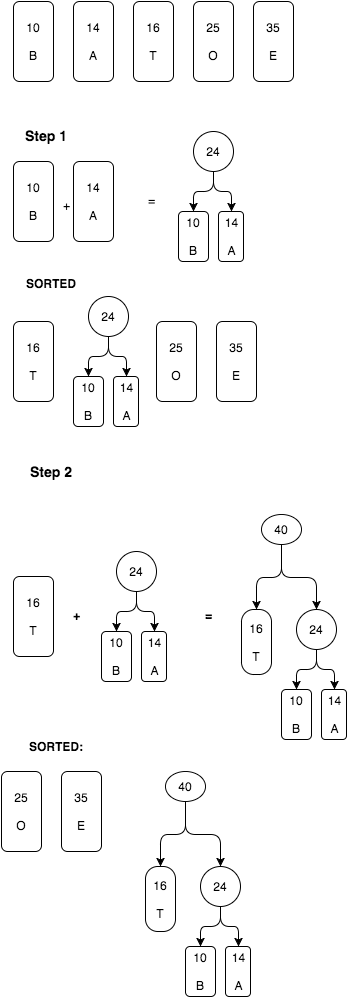

The diagram above was exported from draw.io. Its source (the exported page's mxGraphModel, read from the mxfile embedded in the PNG):
<mxGraphModel dx="946" dy="528" grid="1" gridSize="10" guides="1" tooltips="1" connect="1" arrows="1" fold="1" page="1" pageScale="1" pageWidth="850" pageHeight="1100" math="0" shadow="0">
  <root>
    <mxCell id="0" />
    <mxCell id="1" parent="0" />
    <mxCell id="4c67fabbb83201d1-1" value="10&lt;div&gt;&lt;br&gt;&lt;/div&gt;&lt;div&gt;B&lt;/div&gt;" style="rounded=1;whiteSpace=wrap;html=1;" vertex="1" parent="1">
      <mxGeometry x="50" y="60" width="40" height="80" as="geometry" />
    </mxCell>
    <mxCell id="4c67fabbb83201d1-2" value="14&lt;div&gt;&lt;br&gt;&lt;/div&gt;&lt;div&gt;A&lt;/div&gt;" style="rounded=1;whiteSpace=wrap;html=1;" vertex="1" parent="1">
      <mxGeometry x="110" y="60" width="40" height="80" as="geometry" />
    </mxCell>
    <mxCell id="4c67fabbb83201d1-3" value="16&lt;div&gt;&lt;br&gt;&lt;/div&gt;&lt;div&gt;T&lt;/div&gt;" style="rounded=1;whiteSpace=wrap;html=1;" vertex="1" parent="1">
      <mxGeometry x="170" y="60" width="40" height="80" as="geometry" />
    </mxCell>
    <mxCell id="4c67fabbb83201d1-4" value="&lt;div&gt;25&lt;/div&gt;&lt;div&gt;&lt;br&gt;&lt;/div&gt;&lt;div&gt;O&lt;/div&gt;" style="rounded=1;whiteSpace=wrap;html=1;" vertex="1" parent="1">
      <mxGeometry x="230" y="60" width="40" height="80" as="geometry" />
    </mxCell>
    <mxCell id="4c67fabbb83201d1-5" value="&lt;div&gt;35&lt;/div&gt;&lt;div&gt;&lt;br&gt;&lt;/div&gt;&lt;div&gt;E&lt;/div&gt;" style="rounded=1;whiteSpace=wrap;html=1;" vertex="1" parent="1">
      <mxGeometry x="290" y="60" width="40" height="80" as="geometry" />
    </mxCell>
    <mxCell id="4c67fabbb83201d1-6" value="&lt;b&gt;&lt;font style=&quot;font-size: 14px&quot;&gt;Step 1&lt;/font&gt;&lt;/b&gt;" style="text;html=1;resizable=0;points=[];autosize=1;align=left;verticalAlign=top;spacingTop=-4;" vertex="1" parent="1">
      <mxGeometry x="60" y="184" width="60" height="20" as="geometry" />
    </mxCell>
    <mxCell id="6e73831f01ef9c4c-5" value="10&lt;div&gt;&lt;br&gt;&lt;/div&gt;&lt;div&gt;B&lt;/div&gt;" style="rounded=1;whiteSpace=wrap;html=1;" vertex="1" parent="1">
      <mxGeometry x="50" y="220" width="40" height="80" as="geometry" />
    </mxCell>
    <mxCell id="6e73831f01ef9c4c-6" value="14&lt;div&gt;&lt;br&gt;&lt;/div&gt;&lt;div&gt;A&lt;/div&gt;" style="rounded=1;whiteSpace=wrap;html=1;" vertex="1" parent="1">
      <mxGeometry x="110" y="220" width="40" height="80" as="geometry" />
    </mxCell>
    <mxCell id="6e73831f01ef9c4c-7" value="=" style="text;html=1;resizable=0;points=[];autosize=1;align=left;verticalAlign=top;spacingTop=-4;" vertex="1" parent="1">
      <mxGeometry x="183" y="250" width="20" height="20" as="geometry" />
    </mxCell>
    <mxCell id="6e73831f01ef9c4c-10" value="" style="endArrow=classic;html=1;fontFamily=Helvetica;fontSize=11;fontColor=#000000;align=center;strokeColor=#000000;edgeStyle=orthogonalEdgeStyle;" edge="1" parent="1" source="6e73831f01ef9c4c-8" target="6e73831f01ef9c4c-9">
      <mxGeometry relative="1" as="geometry" />
    </mxCell>
    <mxCell id="6e73831f01ef9c4c-12" value="" style="endArrow=classic;html=1;fontFamily=Helvetica;fontSize=11;fontColor=#000000;align=center;strokeColor=#000000;edgeStyle=orthogonalEdgeStyle;" edge="1" parent="1" source="6e73831f01ef9c4c-8" target="6e73831f01ef9c4c-11">
      <mxGeometry relative="1" as="geometry" />
    </mxCell>
    <mxCell id="6e73831f01ef9c4c-8" value="24" style="ellipse;whiteSpace=wrap;html=1;" vertex="1" parent="1">
      <mxGeometry x="230" y="190" width="40" height="40" as="geometry" />
    </mxCell>
    <mxCell id="6e73831f01ef9c4c-11" value="14&lt;div&gt;&lt;br&gt;&lt;/div&gt;&lt;div&gt;A&lt;/div&gt;" style="rounded=1;whiteSpace=wrap;html=1;fontFamily=Helvetica;fontSize=12;fontColor=#000000;align=center;strokeColor=#000000;fillColor=#ffffff;" vertex="1" parent="1">
      <mxGeometry x="255" y="270" width="25" height="50" as="geometry" />
    </mxCell>
    <mxCell id="6e73831f01ef9c4c-9" value="10&lt;div&gt;&lt;br&gt;&lt;/div&gt;&lt;div&gt;B&lt;/div&gt;" style="rounded=1;whiteSpace=wrap;html=1;fontFamily=Helvetica;fontSize=12;fontColor=#000000;align=center;strokeColor=#000000;fillColor=#ffffff;" vertex="1" parent="1">
      <mxGeometry x="215" y="270" width="30" height="50" as="geometry" />
    </mxCell>
    <mxCell id="6e73831f01ef9c4c-18" value="16&lt;div&gt;&lt;br&gt;&lt;/div&gt;&lt;div&gt;T&lt;/div&gt;" style="rounded=1;whiteSpace=wrap;html=1;" vertex="1" parent="1">
      <mxGeometry x="50" y="380" width="40" height="80" as="geometry" />
    </mxCell>
    <mxCell id="6e73831f01ef9c4c-19" value="&lt;div&gt;25&lt;/div&gt;&lt;div&gt;&lt;br&gt;&lt;/div&gt;&lt;div&gt;O&lt;/div&gt;" style="rounded=1;whiteSpace=wrap;html=1;" vertex="1" parent="1">
      <mxGeometry x="193" y="380" width="40" height="80" as="geometry" />
    </mxCell>
    <mxCell id="6e73831f01ef9c4c-20" value="&lt;div&gt;35&lt;/div&gt;&lt;div&gt;&lt;br&gt;&lt;/div&gt;&lt;div&gt;E&lt;/div&gt;" style="rounded=1;whiteSpace=wrap;html=1;" vertex="1" parent="1">
      <mxGeometry x="253" y="380" width="40" height="80" as="geometry" />
    </mxCell>
    <mxCell id="6e73831f01ef9c4c-26" value="" style="endArrow=classic;html=1;fontFamily=Helvetica;fontSize=11;fontColor=#000000;align=center;strokeColor=#000000;edgeStyle=orthogonalEdgeStyle;" edge="1" source="6e73831f01ef9c4c-28" target="6e73831f01ef9c4c-30" parent="1">
      <mxGeometry x="125" y="395" as="geometry" />
    </mxCell>
    <mxCell id="6e73831f01ef9c4c-27" value="" style="endArrow=classic;html=1;fontFamily=Helvetica;fontSize=11;fontColor=#000000;align=center;strokeColor=#000000;edgeStyle=orthogonalEdgeStyle;" edge="1" source="6e73831f01ef9c4c-28" target="6e73831f01ef9c4c-29" parent="1">
      <mxGeometry x="145" y="395" as="geometry" />
    </mxCell>
    <mxCell id="6e73831f01ef9c4c-28" value="24" style="ellipse;whiteSpace=wrap;html=1;" vertex="1" parent="1">
      <mxGeometry x="125" y="355" width="40" height="40" as="geometry" />
    </mxCell>
    <mxCell id="6e73831f01ef9c4c-29" value="14&lt;div&gt;&lt;br&gt;&lt;/div&gt;&lt;div&gt;A&lt;/div&gt;" style="rounded=1;whiteSpace=wrap;html=1;fontFamily=Helvetica;fontSize=12;fontColor=#000000;align=center;strokeColor=#000000;fillColor=#ffffff;" vertex="1" parent="1">
      <mxGeometry x="150" y="435" width="25" height="50" as="geometry" />
    </mxCell>
    <mxCell id="6e73831f01ef9c4c-30" value="10&lt;div&gt;&lt;br&gt;&lt;/div&gt;&lt;div&gt;B&lt;/div&gt;" style="rounded=1;whiteSpace=wrap;html=1;fontFamily=Helvetica;fontSize=12;fontColor=#000000;align=center;strokeColor=#000000;fillColor=#ffffff;" vertex="1" parent="1">
      <mxGeometry x="110" y="435" width="30" height="50" as="geometry" />
    </mxCell>
    <mxCell id="6e73831f01ef9c4c-31" value="&lt;b&gt;&lt;font style=&quot;font-size: 14px&quot;&gt;Step 2&lt;/font&gt;&lt;/b&gt;" style="text;html=1;resizable=0;points=[];autosize=1;align=left;verticalAlign=top;spacingTop=-4;" vertex="1" parent="1">
      <mxGeometry x="65" y="520" width="60" height="20" as="geometry" />
    </mxCell>
    <mxCell id="6e73831f01ef9c4c-32" value="16&lt;div&gt;&lt;br&gt;&lt;/div&gt;&lt;div&gt;T&lt;/div&gt;" style="rounded=1;whiteSpace=wrap;html=1;" vertex="1" parent="1">
      <mxGeometry x="50" y="635" width="40" height="80" as="geometry" />
    </mxCell>
    <mxCell id="6e73831f01ef9c4c-33" value="" style="endArrow=classic;html=1;fontFamily=Helvetica;fontSize=11;fontColor=#000000;align=center;strokeColor=#000000;edgeStyle=orthogonalEdgeStyle;" edge="1" source="6e73831f01ef9c4c-35" target="6e73831f01ef9c4c-37" parent="1">
      <mxGeometry x="333" y="708" as="geometry" />
    </mxCell>
    <mxCell id="6e73831f01ef9c4c-34" value="" style="endArrow=classic;html=1;fontFamily=Helvetica;fontSize=11;fontColor=#000000;align=center;strokeColor=#000000;edgeStyle=orthogonalEdgeStyle;" edge="1" source="6e73831f01ef9c4c-35" target="6e73831f01ef9c4c-36" parent="1">
      <mxGeometry x="353" y="708" as="geometry" />
    </mxCell>
    <mxCell id="6e73831f01ef9c4c-35" value="24" style="ellipse;whiteSpace=wrap;html=1;" vertex="1" parent="1">
      <mxGeometry x="333" y="668" width="40" height="40" as="geometry" />
    </mxCell>
    <mxCell id="6e73831f01ef9c4c-36" value="14&lt;div&gt;&lt;br&gt;&lt;/div&gt;&lt;div&gt;A&lt;/div&gt;" style="rounded=1;whiteSpace=wrap;html=1;fontFamily=Helvetica;fontSize=12;fontColor=#000000;align=center;strokeColor=#000000;fillColor=#ffffff;" vertex="1" parent="1">
      <mxGeometry x="358" y="748" width="25" height="50" as="geometry" />
    </mxCell>
    <mxCell id="6e73831f01ef9c4c-37" value="10&lt;div&gt;&lt;br&gt;&lt;/div&gt;&lt;div&gt;B&lt;/div&gt;" style="rounded=1;whiteSpace=wrap;html=1;fontFamily=Helvetica;fontSize=12;fontColor=#000000;align=center;strokeColor=#000000;fillColor=#ffffff;" vertex="1" parent="1">
      <mxGeometry x="318" y="748" width="30" height="50" as="geometry" />
    </mxCell>
    <mxCell id="6e73831f01ef9c4c-38" value="+" style="text;html=1;resizable=0;points=[];autosize=1;align=left;verticalAlign=top;spacingTop=-4;" vertex="1" parent="1">
      <mxGeometry x="98" y="255" width="20" height="20" as="geometry" />
    </mxCell>
    <mxCell id="6e73831f01ef9c4c-39" value="&lt;b&gt;+&lt;/b&gt;" style="text;html=1;resizable=0;points=[];autosize=1;align=left;verticalAlign=top;spacingTop=-4;" vertex="1" parent="1">
      <mxGeometry x="108" y="665" width="20" height="20" as="geometry" />
    </mxCell>
    <mxCell id="6e73831f01ef9c4c-40" value="&lt;b&gt;=&lt;/b&gt;" style="text;html=1;resizable=0;points=[];autosize=1;align=left;verticalAlign=top;spacingTop=-4;" vertex="1" parent="1">
      <mxGeometry x="240" y="665" width="20" height="20" as="geometry" />
    </mxCell>
    <mxCell id="6e73831f01ef9c4c-43" value="" style="endArrow=classic;html=1;fontFamily=Helvetica;fontSize=11;fontColor=#000000;align=center;strokeColor=#000000;edgeStyle=orthogonalEdgeStyle;" edge="1" parent="1" source="6e73831f01ef9c4c-41" target="6e73831f01ef9c4c-42">
      <mxGeometry relative="1" as="geometry" />
    </mxCell>
    <mxCell id="6e73831f01ef9c4c-45" value="" style="endArrow=classic;html=1;fontFamily=Helvetica;fontSize=11;fontColor=#000000;align=center;strokeColor=#000000;edgeStyle=orthogonalEdgeStyle;entryX=0.5;entryY=0;" edge="1" parent="1" source="6e73831f01ef9c4c-41" target="6e73831f01ef9c4c-35">
      <mxGeometry relative="1" as="geometry">
        <mxPoint x="358" y="676" as="targetPoint" />
        <Array as="points">
          <mxPoint x="318" y="636" />
          <mxPoint x="353" y="636" />
        </Array>
      </mxGeometry>
    </mxCell>
    <mxCell id="6e73831f01ef9c4c-41" value="40" style="ellipse;whiteSpace=wrap;html=1;" vertex="1" parent="1">
      <mxGeometry x="298" y="573" width="40" height="30" as="geometry" />
    </mxCell>
    <mxCell id="6e73831f01ef9c4c-42" value="16&lt;div&gt;&lt;br&gt;&lt;/div&gt;&lt;div&gt;T&lt;/div&gt;" style="rounded=1;whiteSpace=wrap;html=1;fontFamily=Helvetica;fontSize=12;fontColor=#000000;align=center;strokeColor=#000000;fillColor=#ffffff;arcSize=41;" vertex="1" parent="1">
      <mxGeometry x="278" y="668" width="30" height="65" as="geometry" />
    </mxCell>
    <mxCell id="6e73831f01ef9c4c-47" value="" style="endArrow=classic;html=1;fontFamily=Helvetica;fontSize=11;fontColor=#000000;align=center;strokeColor=#000000;edgeStyle=orthogonalEdgeStyle;" edge="1" source="6e73831f01ef9c4c-49" target="6e73831f01ef9c4c-51" parent="1">
      <mxGeometry x="153" y="650" as="geometry" />
    </mxCell>
    <mxCell id="6e73831f01ef9c4c-48" value="" style="endArrow=classic;html=1;fontFamily=Helvetica;fontSize=11;fontColor=#000000;align=center;strokeColor=#000000;edgeStyle=orthogonalEdgeStyle;" edge="1" source="6e73831f01ef9c4c-49" target="6e73831f01ef9c4c-50" parent="1">
      <mxGeometry x="173" y="650" as="geometry" />
    </mxCell>
    <mxCell id="6e73831f01ef9c4c-49" value="24" style="ellipse;whiteSpace=wrap;html=1;" vertex="1" parent="1">
      <mxGeometry x="153" y="610" width="40" height="40" as="geometry" />
    </mxCell>
    <mxCell id="6e73831f01ef9c4c-50" value="14&lt;div&gt;&lt;br&gt;&lt;/div&gt;&lt;div&gt;A&lt;/div&gt;" style="rounded=1;whiteSpace=wrap;html=1;fontFamily=Helvetica;fontSize=12;fontColor=#000000;align=center;strokeColor=#000000;fillColor=#ffffff;" vertex="1" parent="1">
      <mxGeometry x="178" y="690" width="25" height="50" as="geometry" />
    </mxCell>
    <mxCell id="6e73831f01ef9c4c-51" value="10&lt;div&gt;&lt;br&gt;&lt;/div&gt;&lt;div&gt;B&lt;/div&gt;" style="rounded=1;whiteSpace=wrap;html=1;fontFamily=Helvetica;fontSize=12;fontColor=#000000;align=center;strokeColor=#000000;fillColor=#ffffff;" vertex="1" parent="1">
      <mxGeometry x="138" y="690" width="30" height="50" as="geometry" />
    </mxCell>
    <mxCell id="6e73831f01ef9c4c-52" value="&lt;div&gt;25&lt;/div&gt;&lt;div&gt;&lt;br&gt;&lt;/div&gt;&lt;div&gt;O&lt;/div&gt;" style="rounded=1;whiteSpace=wrap;html=1;" vertex="1" parent="1">
      <mxGeometry x="38" y="830" width="40" height="80" as="geometry" />
    </mxCell>
    <mxCell id="6e73831f01ef9c4c-53" value="&lt;div&gt;35&lt;/div&gt;&lt;div&gt;&lt;br&gt;&lt;/div&gt;&lt;div&gt;E&lt;/div&gt;" style="rounded=1;whiteSpace=wrap;html=1;" vertex="1" parent="1">
      <mxGeometry x="98" y="830" width="40" height="80" as="geometry" />
    </mxCell>
    <mxCell id="6e73831f01ef9c4c-54" value="" style="endArrow=classic;html=1;fontFamily=Helvetica;fontSize=11;fontColor=#000000;align=center;strokeColor=#000000;edgeStyle=orthogonalEdgeStyle;" edge="1" source="6e73831f01ef9c4c-56" target="6e73831f01ef9c4c-58" parent="1">
      <mxGeometry x="237" y="965" as="geometry" />
    </mxCell>
    <mxCell id="6e73831f01ef9c4c-55" value="" style="endArrow=classic;html=1;fontFamily=Helvetica;fontSize=11;fontColor=#000000;align=center;strokeColor=#000000;edgeStyle=orthogonalEdgeStyle;" edge="1" source="6e73831f01ef9c4c-56" target="6e73831f01ef9c4c-57" parent="1">
      <mxGeometry x="257" y="965" as="geometry" />
    </mxCell>
    <mxCell id="6e73831f01ef9c4c-56" value="24" style="ellipse;whiteSpace=wrap;html=1;" vertex="1" parent="1">
      <mxGeometry x="237" y="925" width="40" height="40" as="geometry" />
    </mxCell>
    <mxCell id="6e73831f01ef9c4c-57" value="14&lt;div&gt;&lt;br&gt;&lt;/div&gt;&lt;div&gt;A&lt;/div&gt;" style="rounded=1;whiteSpace=wrap;html=1;fontFamily=Helvetica;fontSize=12;fontColor=#000000;align=center;strokeColor=#000000;fillColor=#ffffff;" vertex="1" parent="1">
      <mxGeometry x="262" y="1005" width="25" height="50" as="geometry" />
    </mxCell>
    <mxCell id="6e73831f01ef9c4c-58" value="10&lt;div&gt;&lt;br&gt;&lt;/div&gt;&lt;div&gt;B&lt;/div&gt;" style="rounded=1;whiteSpace=wrap;html=1;fontFamily=Helvetica;fontSize=12;fontColor=#000000;align=center;strokeColor=#000000;fillColor=#ffffff;" vertex="1" parent="1">
      <mxGeometry x="222" y="1005" width="30" height="50" as="geometry" />
    </mxCell>
    <mxCell id="6e73831f01ef9c4c-60" value="" style="endArrow=classic;html=1;fontFamily=Helvetica;fontSize=11;fontColor=#000000;align=center;strokeColor=#000000;edgeStyle=orthogonalEdgeStyle;" edge="1" source="6e73831f01ef9c4c-62" target="6e73831f01ef9c4c-63" parent="1">
      <mxGeometry x="197" y="860" as="geometry" />
    </mxCell>
    <mxCell id="6e73831f01ef9c4c-61" value="" style="endArrow=classic;html=1;fontFamily=Helvetica;fontSize=11;fontColor=#000000;align=center;strokeColor=#000000;edgeStyle=orthogonalEdgeStyle;entryX=0.5;entryY=0;" edge="1" source="6e73831f01ef9c4c-62" target="6e73831f01ef9c4c-56" parent="1">
      <mxGeometry x="222" y="860" as="geometry">
        <mxPoint x="262" y="933" as="targetPoint" />
        <Array as="points">
          <mxPoint x="222" y="893" />
          <mxPoint x="257" y="893" />
        </Array>
      </mxGeometry>
    </mxCell>
    <mxCell id="6e73831f01ef9c4c-62" value="40" style="ellipse;whiteSpace=wrap;html=1;" vertex="1" parent="1">
      <mxGeometry x="202" y="830" width="40" height="30" as="geometry" />
    </mxCell>
    <mxCell id="6e73831f01ef9c4c-63" value="16&lt;div&gt;&lt;br&gt;&lt;/div&gt;&lt;div&gt;T&lt;/div&gt;" style="rounded=1;whiteSpace=wrap;html=1;fontFamily=Helvetica;fontSize=12;fontColor=#000000;align=center;strokeColor=#000000;fillColor=#ffffff;arcSize=41;" vertex="1" parent="1">
      <mxGeometry x="182" y="925" width="30" height="65" as="geometry" />
    </mxCell>
    <mxCell id="6e73831f01ef9c4c-1" value="&lt;b&gt;SORTED:&lt;/b&gt;" style="text;html=1;resizable=0;points=[];autosize=1;align=left;verticalAlign=top;spacingTop=-4;" vertex="1" parent="1">
      <mxGeometry x="64" y="796" width="70" height="20" as="geometry" />
    </mxCell>
    <mxCell id="6e73831f01ef9c4c-2" value="&lt;b&gt;SORTED&lt;/b&gt;" style="text;html=1;resizable=0;points=[];autosize=1;align=left;verticalAlign=top;spacingTop=-4;" vertex="1" parent="1">
      <mxGeometry x="61" y="333" width="70" height="20" as="geometry" />
    </mxCell>
  </root>
</mxGraphModel>